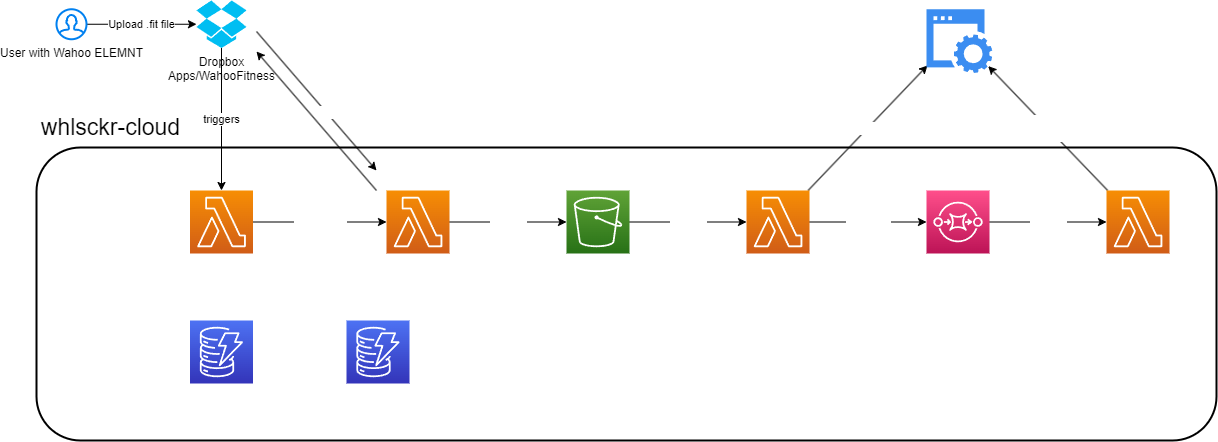

The diagram above was exported from draw.io. Its source (the exported page's mxGraphModel, read from the mxfile embedded in the PNG):
<mxGraphModel dx="1057" dy="1008" grid="1" gridSize="10" guides="1" tooltips="1" connect="1" arrows="1" fold="1" page="0" pageScale="1" pageWidth="850" pageHeight="1100" math="0" shadow="0">
  <root>
    <mxCell id="0" />
    <mxCell id="1" parent="0" />
    <mxCell id="6" value="triggers" style="edgeStyle=none;html=1;entryX=0.5;entryY=0;entryDx=0;entryDy=0;entryPerimeter=0;" parent="1" source="2" target="5" edge="1">
      <mxGeometry relative="1" as="geometry" />
    </mxCell>
    <mxCell id="11" value="download new .fit File" style="edgeStyle=none;html=1;fontColor=#FFFFFF;" parent="1" edge="1">
      <mxGeometry x="0.3955" y="24" relative="1" as="geometry">
        <mxPoint x="280" y="251" as="sourcePoint" />
        <mxPoint x="400" y="390" as="targetPoint" />
        <mxPoint as="offset" />
      </mxGeometry>
    </mxCell>
    <mxCell id="2" value="Dropbox&lt;br&gt;Apps/WahooFitness" style="verticalLabelPosition=bottom;html=1;verticalAlign=top;align=center;strokeColor=none;fillColor=#00BEF2;shape=mxgraph.azure.dropbox_code_source;" parent="1" vertex="1">
      <mxGeometry x="220" y="220" width="50" height="47.5" as="geometry" />
    </mxCell>
    <mxCell id="4" value="Upload .fit file" style="edgeStyle=none;html=1;" parent="1" source="3" target="2" edge="1">
      <mxGeometry relative="1" as="geometry" />
    </mxCell>
    <mxCell id="3" value="User with Wahoo ELEMNT" style="html=1;verticalLabelPosition=bottom;align=center;labelBackgroundColor=none;verticalAlign=top;strokeWidth=2;strokeColor=#0080F0;shadow=0;dashed=0;shape=mxgraph.ios7.icons.user;" parent="1" vertex="1">
      <mxGeometry x="80" y="228.75" width="30" height="30" as="geometry" />
    </mxCell>
    <mxCell id="9" value="triggers for&lt;br&gt;each&lt;br&gt;User" style="edgeStyle=none;html=1;entryX=0;entryY=0.5;entryDx=0;entryDy=0;entryPerimeter=0;fontColor=#FFFFFF;" parent="1" source="5" target="12" edge="1">
      <mxGeometry x="0.0046" relative="1" as="geometry">
        <mxPoint x="410" y="442.75" as="targetPoint" />
        <mxPoint as="offset" />
      </mxGeometry>
    </mxCell>
    <mxCell id="5" value="DropboxWebhook" style="sketch=0;points=[[0,0,0],[0.25,0,0],[0.5,0,0],[0.75,0,0],[1,0,0],[0,1,0],[0.25,1,0],[0.5,1,0],[0.75,1,0],[1,1,0],[0,0.25,0],[0,0.5,0],[0,0.75,0],[1,0.25,0],[1,0.5,0],[1,0.75,0]];outlineConnect=0;fontColor=#FFFFFF;gradientColor=#F78E04;gradientDirection=north;fillColor=#D05C17;strokeColor=#ffffff;dashed=0;verticalLabelPosition=bottom;verticalAlign=top;align=center;html=1;fontSize=12;fontStyle=0;aspect=fixed;shape=mxgraph.aws4.resourceIcon;resIcon=mxgraph.aws4.lambda;labelBackgroundColor=none;" parent="1" vertex="1">
      <mxGeometry x="213.5" y="410" width="63" height="63" as="geometry" />
    </mxCell>
    <mxCell id="10" style="edgeStyle=none;html=1;fontColor=#FFFFFF;" parent="1" edge="1">
      <mxGeometry relative="1" as="geometry">
        <mxPoint x="400" y="410" as="sourcePoint" />
        <mxPoint x="280" y="271" as="targetPoint" />
      </mxGeometry>
    </mxCell>
    <mxCell id="16" value="Upload&amp;nbsp;&lt;br&gt;.fit File" style="edgeStyle=none;html=1;entryX=0;entryY=0.5;entryDx=0;entryDy=0;entryPerimeter=0;fontColor=#FFFFFF;" parent="1" source="12" target="15" edge="1">
      <mxGeometry relative="1" as="geometry" />
    </mxCell>
    <mxCell id="12" value="ProcessUserUpdate" style="sketch=0;points=[[0,0,0],[0.25,0,0],[0.5,0,0],[0.75,0,0],[1,0,0],[0,1,0],[0.25,1,0],[0.5,1,0],[0.75,1,0],[1,1,0],[0,0.25,0],[0,0.5,0],[0,0.75,0],[1,0.25,0],[1,0.5,0],[1,0.75,0]];outlineConnect=0;fontColor=#FFFFFF;gradientColor=#F78E04;gradientDirection=north;fillColor=#D05C17;strokeColor=#ffffff;dashed=0;verticalLabelPosition=bottom;verticalAlign=top;align=center;html=1;fontSize=12;fontStyle=0;aspect=fixed;shape=mxgraph.aws4.resourceIcon;resIcon=mxgraph.aws4.lambda;labelBackgroundColor=none;" parent="1" vertex="1">
      <mxGeometry x="410" y="410" width="63" height="63" as="geometry" />
    </mxCell>
    <mxCell id="30" value="Change Stats visibility&lt;br&gt;According to User Settings" style="edgeStyle=none;html=1;entryX=0.939;entryY=0.892;entryDx=0;entryDy=0;entryPerimeter=0;fontColor=#FFFFFF;" parent="1" source="14" target="27" edge="1">
      <mxGeometry relative="1" as="geometry" />
    </mxCell>
    <mxCell id="14" value="StravaStatsChanger" style="sketch=0;points=[[0,0,0],[0.25,0,0],[0.5,0,0],[0.75,0,0],[1,0,0],[0,1,0],[0.25,1,0],[0.5,1,0],[0.75,1,0],[1,1,0],[0,0.25,0],[0,0.5,0],[0,0.75,0],[1,0.25,0],[1,0.5,0],[1,0.75,0]];outlineConnect=0;fontColor=#FFFFFF;gradientColor=#F78E04;gradientDirection=north;fillColor=#D05C17;strokeColor=#ffffff;dashed=0;verticalLabelPosition=bottom;verticalAlign=top;align=center;html=1;fontSize=12;fontStyle=0;aspect=fixed;shape=mxgraph.aws4.resourceIcon;resIcon=mxgraph.aws4.lambda;labelBackgroundColor=none;" parent="1" vertex="1">
      <mxGeometry x="1130" y="410" width="63" height="63" as="geometry" />
    </mxCell>
    <mxCell id="24" value="triggers" style="edgeStyle=none;html=1;entryX=0;entryY=0.5;entryDx=0;entryDy=0;entryPerimeter=0;fontColor=#FFFFFF;" parent="1" source="15" target="23" edge="1">
      <mxGeometry relative="1" as="geometry" />
    </mxCell>
    <mxCell id="15" value="whlsckr-fitfile-buffer" style="sketch=0;points=[[0,0,0],[0.25,0,0],[0.5,0,0],[0.75,0,0],[1,0,0],[0,1,0],[0.25,1,0],[0.5,1,0],[0.75,1,0],[1,1,0],[0,0.25,0],[0,0.5,0],[0,0.75,0],[1,0.25,0],[1,0.5,0],[1,0.75,0]];outlineConnect=0;fontColor=#FFFFFF;gradientColor=#60A337;gradientDirection=north;fillColor=#277116;strokeColor=#ffffff;dashed=0;verticalLabelPosition=bottom;verticalAlign=top;align=center;html=1;fontSize=12;fontStyle=0;aspect=fixed;shape=mxgraph.aws4.resourceIcon;resIcon=mxgraph.aws4.s3;labelBackgroundColor=none;" parent="1" vertex="1">
      <mxGeometry x="590" y="410" width="63" height="63" as="geometry" />
    </mxCell>
    <mxCell id="18" value="whlsckr_user_data" style="sketch=0;points=[[0,0,0],[0.25,0,0],[0.5,0,0],[0.75,0,0],[1,0,0],[0,1,0],[0.25,1,0],[0.5,1,0],[0.75,1,0],[1,1,0],[0,0.25,0],[0,0.5,0],[0,0.75,0],[1,0.25,0],[1,0.5,0],[1,0.75,0]];outlineConnect=0;fontColor=#FFFFFF;gradientColor=#4D72F3;gradientDirection=north;fillColor=#3334B9;strokeColor=#ffffff;dashed=0;verticalLabelPosition=bottom;verticalAlign=top;align=center;html=1;fontSize=12;fontStyle=0;aspect=fixed;shape=mxgraph.aws4.resourceIcon;resIcon=mxgraph.aws4.dynamodb;labelBackgroundColor=none;" parent="1" vertex="1">
      <mxGeometry x="370" y="540" width="63" height="63" as="geometry" />
    </mxCell>
    <mxCell id="32" value="" style="rounded=1;whiteSpace=wrap;html=1;labelBackgroundColor=none;fontColor=default;fillColor=none;strokeWidth=2;align=left;" parent="1" vertex="1">
      <mxGeometry x="60" y="367" width="1180" height="293" as="geometry" />
    </mxCell>
    <mxCell id="26" value="send &lt;br&gt;Message" style="edgeStyle=none;html=1;entryX=0;entryY=0.5;entryDx=0;entryDy=0;entryPerimeter=0;fontColor=#FFFFFF;" parent="1" source="23" target="25" edge="1">
      <mxGeometry relative="1" as="geometry" />
    </mxCell>
    <mxCell id="28" value="Upload using API" style="edgeStyle=none;html=1;entryX=0.015;entryY=0.882;entryDx=0;entryDy=0;entryPerimeter=0;fontColor=#FFFFFF;" parent="1" source="23" target="27" edge="1">
      <mxGeometry relative="1" as="geometry" />
    </mxCell>
    <mxCell id="23" value="StravaUpload" style="sketch=0;points=[[0,0,0],[0.25,0,0],[0.5,0,0],[0.75,0,0],[1,0,0],[0,1,0],[0.25,1,0],[0.5,1,0],[0.75,1,0],[1,1,0],[0,0.25,0],[0,0.5,0],[0,0.75,0],[1,0.25,0],[1,0.5,0],[1,0.75,0]];outlineConnect=0;fontColor=#FFFFFF;gradientColor=#F78E04;gradientDirection=north;fillColor=#D05C17;strokeColor=#ffffff;dashed=0;verticalLabelPosition=bottom;verticalAlign=top;align=center;html=1;fontSize=12;fontStyle=0;aspect=fixed;shape=mxgraph.aws4.resourceIcon;resIcon=mxgraph.aws4.lambda;labelBackgroundColor=none;" parent="1" vertex="1">
      <mxGeometry x="770" y="410" width="63" height="63" as="geometry" />
    </mxCell>
    <mxCell id="29" value="triggers" style="edgeStyle=none;html=1;fontColor=#FFFFFF;" parent="1" source="25" target="14" edge="1">
      <mxGeometry relative="1" as="geometry" />
    </mxCell>
    <mxCell id="25" value="whlsckr-strava-uploads&lt;br&gt;5s delay" style="sketch=0;points=[[0,0,0],[0.25,0,0],[0.5,0,0],[0.75,0,0],[1,0,0],[0,1,0],[0.25,1,0],[0.5,1,0],[0.75,1,0],[1,1,0],[0,0.25,0],[0,0.5,0],[0,0.75,0],[1,0.25,0],[1,0.5,0],[1,0.75,0]];outlineConnect=0;fontColor=#FFFFFF;gradientColor=#FF4F8B;gradientDirection=north;fillColor=#BC1356;strokeColor=#ffffff;dashed=0;verticalLabelPosition=bottom;verticalAlign=top;align=center;html=1;fontSize=12;fontStyle=0;aspect=fixed;shape=mxgraph.aws4.resourceIcon;resIcon=mxgraph.aws4.sqs;labelBackgroundColor=none;" parent="1" vertex="1">
      <mxGeometry x="950" y="410" width="63" height="63" as="geometry" />
    </mxCell>
    <mxCell id="27" value="&lt;br&gt;&lt;br&gt;&lt;br&gt;&lt;br&gt;Strava" style="sketch=0;html=1;aspect=fixed;strokeColor=none;shadow=0;align=center;verticalAlign=top;fillColor=#3B8DF1;shape=mxgraph.gcp2.website;labelBackgroundColor=none;fontColor=#FFFFFF;" parent="1" vertex="1">
      <mxGeometry x="950" y="228.75" width="65.73" height="63.75" as="geometry" />
    </mxCell>
    <mxCell id="33" value="whlsckr-cloud" style="text;html=1;align=center;verticalAlign=middle;resizable=0;points=[];autosize=1;strokeColor=none;fillColor=none;fontColor=default;fontSize=23;" parent="1" vertex="1">
      <mxGeometry x="53.5" y="327" width="160" height="40" as="geometry" />
    </mxCell>
    <mxCell id="35" value="whlsckr_app_credentials" style="sketch=0;points=[[0,0,0],[0.25,0,0],[0.5,0,0],[0.75,0,0],[1,0,0],[0,1,0],[0.25,1,0],[0.5,1,0],[0.75,1,0],[1,1,0],[0,0.25,0],[0,0.5,0],[0,0.75,0],[1,0.25,0],[1,0.5,0],[1,0.75,0]];outlineConnect=0;fontColor=#FFFFFF;gradientColor=#4D72F3;gradientDirection=north;fillColor=#3334B9;strokeColor=#ffffff;dashed=0;verticalLabelPosition=bottom;verticalAlign=top;align=center;html=1;fontSize=12;fontStyle=0;aspect=fixed;shape=mxgraph.aws4.resourceIcon;resIcon=mxgraph.aws4.dynamodb;labelBackgroundColor=none;" parent="1" vertex="1">
      <mxGeometry x="213.5" y="540" width="63" height="63" as="geometry" />
    </mxCell>
  </root>
</mxGraphModel>